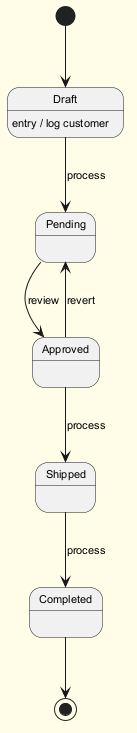

The diagram above was rendered by PlantUML. Its source (embedded in the PNG):
@startuml
skinparam backgroundColor #FFFDE7
skinparam classBackgroundColor #FFF9C4
skinparam classBorderColor #F57F17
skinparam defaultFontSize 11
[*] --> Draft
Draft --> Pending : process
Draft : entry / log customer
Pending --> Approved : review
Approved --> Shipped : process
Shipped --> Completed : process
Approved --> Pending : revert
Completed --> [*]
@enduml